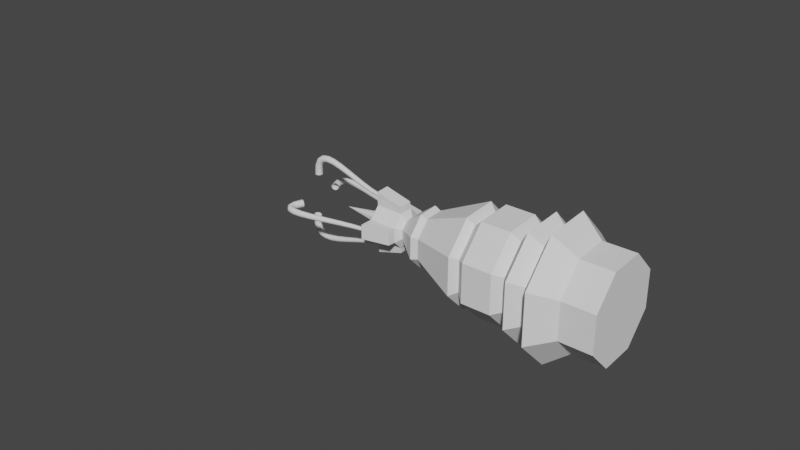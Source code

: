 # Source: grappling_gun.blend  (saved by Blender 2.81.16; exported with 4.5.12 LTS)
import bpy
from mathutils import Matrix  # noqa: F401  (used for matrix-valued properties, if any)

bpy.ops.wm.read_factory_settings(use_empty=True)
scene = bpy.context.scene
scene.name = 'Scene'

# ---- world
world_world = bpy.data.worlds.new('World'); scene.world = world_world
world_world.use_nodes = True; world_world.node_tree.nodes.clear()
_N = world_world.node_tree.nodes; _L = world_world.node_tree.links
n0 = _N.new('ShaderNodeOutputWorld'); n0.name = 'World Output'; n0.location = (300, 300)
n1 = _N.new('ShaderNodeBackground'); n1.name = 'Background'; n1.location = (10, 300)
n1.inputs[0].default_value = (0.05088, 0.05088, 0.05088, 1.0)
_L.new(n1.outputs[0], n0.inputs[0])
n0.is_active_output = True
world_world.color = (0.05088, 0.05088, 0.05088)
world_world.use_sun_shadow = False
world_world.sun_shadow_jitter_overblur = 0.0

# ---- meshes
me_cube_001 = bpy.data.meshes.new('Cube.001')
me_cube_001.from_pydata([(3.367, -0.6974, -0.02576), (3.907, -0.7019, -0.02471), (3.37, -0.3015, 0.4283), (3.909, -0.3061, 0.4294), (3.374, 0.2529, 0.4681), (3.914, 0.2484, 0.4691), (3.379, 0.6411, 0.07021), (3.918, 0.6366, 0.07127), (3.38, 0.6357, -0.5322), (3.919, 0.6312, -0.5311), (3.377, 0.2398, -0.9862), (3.917, 0.2353, -0.9852), (3.373, -0.3146, -1.026), (3.912, -0.3192, -1.025), (3.369, -0.7028, -0.6282), (3.908, -0.7074, -0.6271), (2.984, -0.9458, 0.06904), (2.987, -0.4005, 0.6944), (2.993, 0.3632, 0.7492), (2.999, 0.8979, 0.2012), (3.0, 0.8904, -0.6285), (2.997, 0.3451, -1.254), (2.991, -0.4185, -1.309), (2.985, -0.9532, -0.7607), (2.826, -0.6855, -0.02961), (2.828, -0.294, 0.4195), (2.832, 0.2543, 0.4588), (2.836, 0.6383, 0.06531), (2.838, 0.6329, -0.5305), (2.835, 0.2414, -0.9795), (2.831, -0.307, -1.019), (2.827, -0.6909, -0.6254), (2.599, -0.8356, 0.02766), (2.602, -0.3538, 0.5802), (2.607, 0.3209, 0.6286), (2.612, 0.7933, 0.1445), (2.614, 0.7867, -0.5886), (2.611, 0.305, -1.141), (2.605, -0.3698, -1.19), (2.6, -0.8422, -0.7054), (2.442, -0.6189, -0.05444), (2.444, -0.2651, 0.3515), (2.448, 0.2306, 0.387), (2.452, 0.5776, 0.03135), (2.453, 0.5728, -0.5071), (2.45, 0.2189, -0.913), (2.446, -0.2768, -0.9486), (2.443, -0.6238, -0.5929), (2.293, -0.7208, -0.01558), (2.296, -0.3057, 0.4605), (2.301, 0.2757, 0.5022), (2.305, 0.6827, 0.08505), (2.306, 0.6771, -0.5466), (2.303, 0.262, -1.023), (2.299, -0.3194, -1.064), (2.294, -0.7265, -0.6472), (1.805, -0.7167, -0.01654), (1.807, -0.3016, 0.4596), (1.812, 0.2798, 0.5012), (1.816, 0.6868, 0.08409), (1.817, 0.6812, -0.5475), (1.815, 0.2661, -1.024), (1.81, -0.3153, -1.065), (1.806, -0.7224, -0.6482), (1.665, -0.5923, -0.06361), (1.667, -0.2504, 0.3286), (1.671, 0.2285, 0.3629), (1.675, 0.5638, 0.01929), (1.676, 0.5592, -0.501), (1.674, 0.2172, -0.8932), (1.67, -0.2617, -0.9276), (1.666, -0.597, -0.5839), (1.554, -0.6941, -0.0248), (1.557, -0.2912, 0.4374), (1.562, 0.2732, 0.4779), (1.566, 0.6683, 0.07289), (1.567, 0.6628, -0.5403), (1.564, 0.2599, -1.002), (1.56, -0.3045, -1.043), (1.556, -0.6997, -0.638), (0.7561, -0.3713, -0.1465), (0.7575, -0.1561, 0.1004), (0.76, 0.1453, 0.122), (0.7622, 0.3563, -0.09429), (0.7628, 0.3534, -0.4217), (0.7614, 0.1382, -0.6686), (0.759, -0.1632, -0.6902), (0.7568, -0.3742, -0.4739), (0.6462, -0.4083, -0.1323), (0.6476, -0.1705, 0.1404), (0.6504, 0.1624, 0.1642), (0.6528, 0.3955, -0.07465), (0.6535, 0.3922, -0.4364), (0.652, 0.1545, -0.709), (0.6493, -0.1784, -0.7329), (0.6469, -0.4115, -0.494), (0.2976, -0.1724, -0.2214), (0.2982, -0.07303, -0.1074), (0.2994, 0.06617, -0.09745), (0.3004, 0.1636, -0.1973), (0.3007, 0.1623, -0.3486), (0.3001, 0.06288, -0.4626), (0.2989, -0.07632, -0.4726), (0.2979, -0.1738, -0.3727), (0.2276, -0.2663, -0.1857), (0.2286, -0.1108, -0.007356), (0.2304, 0.107, 0.008258), (0.2319, 0.2594, -0.148), (0.2324, 0.2573, -0.3846), (0.2314, 0.1018, -0.5629), (0.2296, -0.1159, -0.5785), (0.2281, -0.2684, -0.4223), (-0.2313, -0.2624, -0.1866), (-0.2304, -0.107, -0.008258), (-0.2286, 0.1108, 0.007356), (-0.227, 0.2633, -0.1489), (-0.2265, 0.2612, -0.3855), (-0.2275, 0.1057, -0.5638), (-0.2293, -0.1121, -0.5795), (-0.2309, -0.2646, -0.4232), (-0.1508, -0.2159, -0.2044), (-0.15, -0.08846, -0.05819), (-0.1486, 0.09004, -0.04539), (-0.1473, 0.215, -0.1735), (-0.1469, 0.2133, -0.3674), (-0.1477, 0.08582, -0.5136), (-0.1492, -0.09268, -0.5264), (-0.1505, -0.2177, -0.3983), (-0.1508, -0.2159, -0.2044), (-0.15, -0.08846, -0.05819), (-0.1486, 0.09004, -0.04539), (-0.1473, 0.215, -0.1735), (-0.1469, 0.2133, -0.3674), (-0.1477, 0.08582, -0.5136), (-0.1492, -0.09268, -0.5264), (-0.1505, -0.2177, -0.3983), (0.004101, -0.1252, -0.239), (0.004547, -0.05239, -0.1555), (0.005388, 0.04957, -0.1482), (0.006131, 0.121, -0.2214), (0.00634, 0.12, -0.3322), (0.005893, 0.04716, -0.4156), (0.005052, -0.05479, -0.423), (0.00431, -0.1262, -0.3498), (0.2195, -0.1232, 0.1108), (0.225, 0.09452, 0.1255), (-0.2259, -0.1194, 0.2214), (-0.2204, 0.09838, 0.2361), (0.2178, 0.3887, -0.1499), (0.2174, 0.3866, -0.3865), (-0.2126, 0.4929, -0.1504), (-0.2128, 0.4908, -0.387), (0.2218, -0.3925, -0.4207), (0.2209, -0.3906, -0.1841), (-0.2271, -0.4879, -0.4216), (-0.228, -0.4859, -0.185), (0.2198, 0.1127, -0.649), (0.2225, -0.1051, -0.6645), (-0.2196, 0.1165, -0.7814), (-0.2169, -0.1012, -0.7969), (-0.9294, 0.004732, -0.2872), (-0.9294, 0.005028, -0.2869), (-0.9294, 0.005442, -0.2869), (-0.9294, 0.005732, -0.2872), (-0.9294, 0.005728, -0.2876), (-0.9294, 0.005433, -0.288), (-0.9294, 0.005018, -0.288), (-0.9294, 0.004728, -0.2877), (-0.2304, -0.107, -0.008258), (-0.2286, 0.1108, 0.007356), (-0.2259, -0.1194, 0.2214), (-0.2204, 0.09838, 0.2361), (-0.2423, -0.08985, 0.01227), (-0.2408, 0.09203, 0.02531), (-0.2385, -0.1002, 0.2041), (-0.2339, 0.08165, 0.2163), (-0.2207, -0.07605, 0.0285), (-0.2195, 0.07589, 0.03939), (-0.2176, -0.08472, 0.1887), (-0.2138, 0.06722, 0.199), (-0.2207, -0.07605, 0.0285), (-0.2195, 0.07589, 0.03939), (-0.2176, -0.08472, 0.1887), (-0.2138, 0.06722, 0.199), (-0.2444, -0.2764, -0.4107), (-0.2448, -0.2745, -0.199), (-0.241, -0.4763, -0.4093), (-0.2418, -0.4745, -0.1976), (-0.223, -0.2946, -0.3907), (-0.2233, -0.293, -0.2186), (-0.2202, -0.4571, -0.3896), (-0.2209, -0.4556, -0.2175), (-0.2275, 0.1057, -0.5638), (-0.2293, -0.1121, -0.5795), (-0.2196, 0.1165, -0.7814), (-0.2169, -0.1012, -0.7969), (-0.2423, 0.09395, -0.5778), (-0.2439, -0.09912, -0.5916), (-0.2353, 0.1036, -0.7707), (-0.2328, -0.08948, -0.7844), (-0.2129, 0.08301, -0.5887), (-0.2143, -0.0871, -0.6009), (-0.2068, 0.09151, -0.7587), (-0.2046, -0.0786, -0.7708), (-0.2383, 0.2767, -0.1622), (-0.2379, 0.2748, -0.3724), (-0.2255, 0.4807, -0.1635), (-0.2257, 0.4788, -0.3737), (-0.2092, 0.2865, -0.1742), (-0.2089, 0.2848, -0.3605), (-0.1979, 0.4673, -0.1754), (-0.198, 0.4656, -0.3617)], [], [(0, 1, 3, 2), (2, 3, 5, 4), (4, 5, 7, 6), (6, 7, 9, 8), (8, 9, 11, 10), (10, 11, 13, 12), (3, 1, 15, 13, 11, 9, 7, 5), (12, 13, 15, 14), (14, 15, 1, 0), (8, 10, 21, 20), (17, 18, 26, 25), (14, 0, 16, 23), (0, 2, 17, 16), (4, 6, 19, 18), (10, 12, 22, 21), (6, 8, 20, 19), (12, 14, 23, 22), (2, 4, 18, 17), (31, 24, 32, 39), (22, 23, 31, 30), (20, 21, 29, 28), (18, 19, 27, 26), (16, 17, 25, 24), (23, 16, 24, 31), (21, 22, 30, 29), (19, 20, 28, 27), (34, 35, 43, 42), (29, 30, 38, 37), (27, 28, 36, 35), (25, 26, 34, 33), (30, 31, 39, 38), (28, 29, 37, 36), (26, 27, 35, 34), (24, 25, 33, 32), (46, 47, 55, 54), (32, 33, 41, 40), (39, 32, 40, 47), (37, 38, 46, 45), (35, 36, 44, 43), (33, 34, 42, 41), (38, 39, 47, 46), (36, 37, 45, 44), (51, 52, 60, 59), (44, 45, 53, 52), (42, 43, 51, 50), (40, 41, 49, 48), (47, 40, 48, 55), (45, 46, 54, 53), (43, 44, 52, 51), (41, 42, 50, 49), (63, 56, 64, 71), (49, 50, 58, 57), (54, 55, 63, 62), (52, 53, 61, 60), (50, 51, 59, 58), (48, 49, 57, 56), (55, 48, 56, 63), (53, 54, 62, 61), (68, 69, 77, 76), (61, 62, 70, 69), (59, 60, 68, 67), (57, 58, 66, 65), (62, 63, 71, 70), (60, 61, 69, 68), (58, 59, 67, 66), (56, 57, 65, 64), (78, 79, 87, 86), (66, 67, 75, 74), (64, 65, 73, 72), (71, 64, 72, 79), (69, 70, 78, 77), (67, 68, 76, 75), (65, 66, 74, 73), (70, 71, 79, 78), (85, 86, 94, 93), (76, 77, 85, 84), (74, 75, 83, 82), (72, 73, 81, 80), (79, 72, 80, 87), (77, 78, 86, 85), (75, 76, 84, 83), (73, 74, 82, 81), (88, 89, 97, 96), (83, 84, 92, 91), (81, 82, 90, 89), (86, 87, 95, 94), (84, 85, 93, 92), (82, 83, 91, 90), (80, 81, 89, 88), (87, 80, 88, 95), (102, 103, 111, 110), (95, 88, 96, 103), (93, 94, 102, 101), (91, 92, 100, 99), (89, 90, 98, 97), (94, 95, 103, 102), (92, 93, 101, 100), (90, 91, 99, 98), (106, 114, 147, 145), (100, 101, 109, 108), (98, 99, 107, 106), (96, 97, 105, 104), (103, 96, 104, 111), (101, 102, 110, 109), (99, 100, 108, 107), (97, 98, 106, 105), (119, 112, 120, 127), (110, 111, 119, 118), (108, 109, 117, 116), (106, 107, 115, 114), (104, 105, 113, 112), (104, 112, 155, 153), (109, 110, 157, 156), (108, 116, 151, 149), (122, 123, 131, 130), (117, 118, 126, 125), (115, 116, 124, 123), (113, 114, 122, 121), (118, 119, 127, 126), (116, 117, 125, 124), (114, 115, 123, 122), (112, 113, 121, 120), (134, 135, 143, 142), (120, 121, 129, 128), (127, 120, 128, 135), (125, 126, 134, 133), (123, 124, 132, 131), (121, 122, 130, 129), (126, 127, 135, 134), (124, 125, 133, 132), (142, 143, 167, 166), (132, 133, 141, 140), (130, 131, 139, 138), (128, 129, 137, 136), (135, 128, 136, 143), (133, 134, 142, 141), (131, 132, 140, 139), (129, 130, 138, 137), (144, 145, 147, 146), (113, 105, 144, 146), (105, 106, 145, 144), (114, 113, 168, 169), (148, 149, 151, 150), (107, 108, 149, 148), (116, 115, 204, 205), (115, 107, 148, 150), (152, 153, 155, 154), (111, 104, 153, 152), (119, 154, 186, 184), (119, 111, 152, 154), (156, 157, 159, 158), (110, 118, 159, 157), (158, 159, 195, 194), (117, 109, 156, 158), (160, 161, 162, 163, 164, 165, 166, 167), (140, 141, 165, 164), (138, 139, 163, 162), (136, 137, 161, 160), (143, 136, 160, 167), (141, 142, 166, 165), (139, 140, 164, 163), (137, 138, 162, 161), (170, 171, 175, 174), (146, 147, 171, 170), (147, 114, 169, 171), (113, 146, 170, 168), (175, 173, 177, 179), (171, 169, 173, 175), (169, 168, 172, 173), (168, 170, 174, 172), (176, 178, 182, 180), (173, 172, 176, 177), (172, 174, 178, 176), (174, 175, 179, 178), (181, 180, 182, 183), (178, 179, 183, 182), (179, 177, 181, 183), (177, 176, 180, 181), (187, 185, 189, 191), (154, 155, 187, 186), (112, 119, 184, 185), (155, 112, 185, 187), (189, 188, 190, 191), (185, 184, 188, 189), (184, 186, 190, 188), (186, 187, 191, 190), (195, 193, 197, 199), (159, 118, 193, 195), (117, 158, 194, 192), (118, 117, 192, 193), (197, 196, 200, 201), (193, 192, 196, 197), (192, 194, 198, 196), (194, 195, 199, 198), (201, 200, 202, 203), (196, 198, 202, 200), (198, 199, 203, 202), (199, 197, 201, 203), (207, 205, 209, 211), (151, 116, 205, 207), (115, 150, 206, 204), (150, 151, 207, 206), (209, 208, 210, 211), (205, 204, 208, 209), (204, 206, 210, 208), (206, 207, 211, 210)])
_uv = me_cube_001.uv_layers.new(name='UVMap')
_uv.uv.foreach_set('vector', [1.0, 0.7725, 1.0, 1.0, 0.875, 1.0, 0.875, 0.7725, 0.875, 0.7725, 0.875, 1.0, 0.75, 1.0, 0.75, 0.7725, 0.75, 0.7725, 0.75, 1.0, 0.625, 1.0, 0.625, 0.7725, 0.625, 0.7725, 0.625, 1.0, 0.5, 1.0, 0.5, 0.7725, 0.5, 0.7725, 0.5, 1.0, 0.375, 1.0, 0.375, 0.7725, 0.375, 0.7725, 0.375, 1.0, 0.25, 1.0, 0.25, 0.7725, 0.4197, 0.4197, 0.25, 0.49, 0.08029, 0.4197, 0.01, 0.25, 0.08029, 0.08029, 0.25, 0.01, 0.4197, 0.08029, 0.49, 0.25, 0.25, 0.7725, 0.25, 1.0, 0.125, 1.0, 0.125, 0.7725, 0.125, 0.7725, 0.125, 1.0, 0.0, 1.0, 0.0, 0.7725, 0.5, 0.7725, 0.375, 0.7725, 0.375, 0.7725, 0.5, 0.7725, 0.875, 0.7725, 0.75, 0.7725, 0.75, 0.7725, 0.875, 0.7725, 0.125, 0.7725, 0.0, 0.7725, 0.0, 0.7725, 0.125, 0.7725, 1.0, 0.7725, 0.875, 0.7725, 0.875, 0.7725, 1.0, 0.7725, 0.75, 0.7725, 0.625, 0.7725, 0.625, 0.7725, 0.75, 0.7725, 0.375, 0.7725, 0.25, 0.7725, 0.25, 0.7725, 0.375, 0.7725, 0.625, 0.7725, 0.5, 0.7725, 0.5, 0.7725, 0.625, 0.7725, 0.25, 0.7725, 0.125, 0.7725, 0.125, 0.7725, 0.25, 0.7725, 0.875, 0.7725, 0.75, 0.7725, 0.75, 0.7725, 0.875, 0.7725, 0.125, 0.7725, 0.0, 0.7725, 0.0, 0.7725, 0.125, 0.7725, 0.25, 0.7725, 0.125, 0.7725, 0.125, 0.7725, 0.25, 0.7725, 0.5, 0.7725, 0.375, 0.7725, 0.375, 0.7725, 0.5, 0.7725, 0.75, 0.7725, 0.625, 0.7725, 0.625, 0.7725, 0.75, 0.7725, 1.0, 0.7725, 0.875, 0.7725, 0.875, 0.7725, 1.0, 0.7725, 0.125, 0.7725, 0.0, 0.7725, 0.0, 0.7725, 0.125, 0.7725, 0.375, 0.7725, 0.25, 0.7725, 0.25, 0.7725, 0.375, 0.7725, 0.625, 0.7725, 0.5, 0.7725, 0.5, 0.7725, 0.625, 0.7725, 0.75, 0.7725, 0.625, 0.7725, 0.625, 0.7725, 0.75, 0.7725, 0.375, 0.7725, 0.25, 0.7725, 0.25, 0.7725, 0.375, 0.7725, 0.625, 0.7725, 0.5, 0.7725, 0.5, 0.7725, 0.625, 0.7725, 0.875, 0.7725, 0.75, 0.7725, 0.75, 0.7725, 0.875, 0.7725, 0.25, 0.7725, 0.125, 0.7725, 0.125, 0.7725, 0.25, 0.7725, 0.5, 0.7725, 0.375, 0.7725, 0.375, 0.7725, 0.5, 0.7725, 0.75, 0.7725, 0.625, 0.7725, 0.625, 0.7725, 0.75, 0.7725, 1.0, 0.7725, 0.875, 0.7725, 0.875, 0.7725, 1.0, 0.7725, 0.25, 0.7725, 0.125, 0.7725, 0.125, 0.7725, 0.25, 0.7725, 1.0, 0.7725, 0.875, 0.7725, 0.875, 0.7725, 1.0, 0.7725, 0.125, 0.7725, 0.0, 0.7725, 0.0, 0.7725, 0.125, 0.7725, 0.375, 0.7725, 0.25, 0.7725, 0.25, 0.7725, 0.375, 0.7725, 0.625, 0.7725, 0.5, 0.7725, 0.5, 0.7725, 0.625, 0.7725, 0.875, 0.7725, 0.75, 0.7725, 0.75, 0.7725, 0.875, 0.7725, 0.25, 0.7725, 0.125, 0.7725, 0.125, 0.7725, 0.25, 0.7725, 0.5, 0.7725, 0.375, 0.7725, 0.375, 0.7725, 0.5, 0.7725, 0.625, 0.7725, 0.5, 0.7725, 0.5, 0.7725, 0.625, 0.7725, 0.5, 0.7725, 0.375, 0.7725, 0.375, 0.7725, 0.5, 0.7725, 0.75, 0.7725, 0.625, 0.7725, 0.625, 0.7725, 0.75, 0.7725, 1.0, 0.7725, 0.875, 0.7725, 0.875, 0.7725, 1.0, 0.7725, 0.125, 0.7725, 0.0, 0.7725, 0.0, 0.7725, 0.125, 0.7725, 0.375, 0.7725, 0.25, 0.7725, 0.25, 0.7725, 0.375, 0.7725, 0.625, 0.7725, 0.5, 0.7725, 0.5, 0.7725, 0.625, 0.7725, 0.875, 0.7725, 0.75, 0.7725, 0.75, 0.7725, 0.875, 0.7725, 0.125, 0.7725, 0.0, 0.7725, 0.0, 0.7725, 0.125, 0.7725, 0.875, 0.7725, 0.75, 0.7725, 0.75, 0.7725, 0.875, 0.7725, 0.25, 0.7725, 0.125, 0.7725, 0.125, 0.7725, 0.25, 0.7725, 0.5, 0.7725, 0.375, 0.7725, 0.375, 0.7725, 0.5, 0.7725, 0.75, 0.7725, 0.625, 0.7725, 0.625, 0.7725, 0.75, 0.7725, 1.0, 0.7725, 0.875, 0.7725, 0.875, 0.7725, 1.0, 0.7725, 0.125, 0.7725, 0.0, 0.7725, 0.0, 0.7725, 0.125, 0.7725, 0.375, 0.7725, 0.25, 0.7725, 0.25, 0.7725, 0.375, 0.7725, 0.5, 0.7725, 0.375, 0.7725, 0.375, 0.7725, 0.5, 0.7725, 0.375, 0.7725, 0.25, 0.7725, 0.25, 0.7725, 0.375, 0.7725, 0.625, 0.7725, 0.5, 0.7725, 0.5, 0.7725, 0.625, 0.7725, 0.875, 0.7725, 0.75, 0.7725, 0.75, 0.7725, 0.875, 0.7725, 0.25, 0.7725, 0.125, 0.7725, 0.125, 0.7725, 0.25, 0.7725, 0.5, 0.7725, 0.375, 0.7725, 0.375, 0.7725, 0.5, 0.7725, 0.75, 0.7725, 0.625, 0.7725, 0.625, 0.7725, 0.75, 0.7725, 1.0, 0.7725, 0.875, 0.7725, 0.875, 0.7725, 1.0, 0.7725, 0.25, 0.7725, 0.125, 0.7725, 0.125, 0.7725, 0.25, 0.7725, 0.75, 0.7725, 0.625, 0.7725, 0.625, 0.7725, 0.75, 0.7725, 1.0, 0.7725, 0.875, 0.7725, 0.875, 0.7725, 1.0, 0.7725, 0.125, 0.7725, 0.0, 0.7725, 0.0, 0.7725, 0.125, 0.7725, 0.375, 0.7725, 0.25, 0.7725, 0.25, 0.7725, 0.375, 0.7725, 0.625, 0.7725, 0.5, 0.7725, 0.5, 0.7725, 0.625, 0.7725, 0.875, 0.7725, 0.75, 0.7725, 0.75, 0.7725, 0.875, 0.7725, 0.25, 0.7725, 0.125, 0.7725, 0.125, 0.7725, 0.25, 0.7725, 0.375, 0.7725, 0.25, 0.7725, 0.25, 0.7725, 0.375, 0.7725, 0.5, 0.7725, 0.375, 0.7725, 0.375, 0.7725, 0.5, 0.7725, 0.75, 0.7725, 0.625, 0.7725, 0.625, 0.7725, 0.75, 0.7725, 1.0, 0.7725, 0.875, 0.7725, 0.875, 0.7725, 1.0, 0.7725, 0.125, 0.7725, 0.0, 0.7725, 0.0, 0.7725, 0.125, 0.7725, 0.375, 0.7725, 0.25, 0.7725, 0.25, 0.7725, 0.375, 0.7725, 0.625, 0.7725, 0.5, 0.7725, 0.5, 0.7725, 0.625, 0.7725, 0.875, 0.7725, 0.75, 0.7725, 0.75, 0.7725, 0.875, 0.7725, 1.0, 0.7725, 0.875, 0.7725, 0.875, 0.7725, 1.0, 0.7725, 0.625, 0.7725, 0.5, 0.7725, 0.5, 0.7725, 0.625, 0.7725, 0.875, 0.7725, 0.75, 0.7725, 0.75, 0.7725, 0.875, 0.7725, 0.25, 0.7725, 0.125, 0.7725, 0.125, 0.7725, 0.25, 0.7725, 0.5, 0.7725, 0.375, 0.7725, 0.375, 0.7725, 0.5, 0.7725, 0.75, 0.7725, 0.625, 0.7725, 0.625, 0.7725, 0.75, 0.7725, 1.0, 0.7725, 0.875, 0.7725, 0.875, 0.7725, 1.0, 0.7725, 0.125, 0.7725, 0.0, 0.7725, 0.0, 0.7725, 0.125, 0.7725, 0.25, 0.7725, 0.125, 0.7725, 0.125, 0.7725, 0.25, 0.7725, 0.125, 0.7725, 0.0, 0.7725, 0.0, 0.7725, 0.125, 0.7725, 0.375, 0.7725, 0.25, 0.7725, 0.25, 0.7725, 0.375, 0.7725, 0.625, 0.7725, 0.5, 0.7725, 0.5, 0.7725, 0.625, 0.7725, 0.875, 0.7725, 0.75, 0.7725, 0.75, 0.7725, 0.875, 0.7725, 0.25, 0.7725, 0.125, 0.7725, 0.125, 0.7725, 0.25, 0.7725, 0.5, 0.7725, 0.375, 0.7725, 0.375, 0.7725, 0.5, 0.7725, 0.75, 0.7725, 0.625, 0.7725, 0.625, 0.7725, 0.75, 0.7725, 0.75, 0.7725, 0.75, 0.7725, 0.75, 0.7725, 0.75, 0.7725, 0.5, 0.7725, 0.375, 0.7725, 0.375, 0.7725, 0.5, 0.7725, 0.75, 0.7725, 0.625, 0.7725, 0.625, 0.7725, 0.75, 0.7725, 1.0, 0.7725, 0.875, 0.7725, 0.875, 0.7725, 1.0, 0.7725, 0.125, 0.7725, 0.0, 0.7725, 0.0, 0.7725, 0.125, 0.7725, 0.375, 0.7725, 0.25, 0.7725, 0.25, 0.7725, 0.375, 0.7725, 0.625, 0.7725, 0.5, 0.7725, 0.5, 0.7725, 0.625, 0.7725, 0.875, 0.7725, 0.75, 0.7725, 0.75, 0.7725, 0.875, 0.7725, 0.125, 0.7725, 0.0, 0.7725, 0.0, 0.7725, 0.125, 0.7725, 0.25, 0.7725, 0.125, 0.7725, 0.125, 0.7725, 0.25, 0.7725, 0.5, 0.7725, 0.375, 0.7725, 0.375, 0.7725, 0.5, 0.7725, 0.75, 0.7725, 0.625, 0.7725, 0.625, 0.7725, 0.75, 0.7725, 1.0, 0.7725, 0.875, 0.7725, 0.875, 0.7725, 1.0, 0.7725, 1.0, 0.7725, 1.0, 0.7725, 1.0, 0.7725, 1.0, 0.7725, 0.375, 0.7725, 0.25, 0.7725, 0.25, 0.7725, 0.375, 0.7725, 0.5, 0.7725, 0.5, 0.7725, 0.5, 0.7725, 0.5, 0.7725, 0.75, 0.7725, 0.625, 0.7725, 0.625, 0.7725, 0.75, 0.7725, 0.375, 0.7725, 0.25, 0.7725, 0.25, 0.7725, 0.375, 0.7725, 0.625, 0.7725, 0.5, 0.7725, 0.5, 0.7725, 0.625, 0.7725, 0.875, 0.7725, 0.75, 0.7725, 0.75, 0.7725, 0.875, 0.7725, 0.25, 0.7725, 0.125, 0.7725, 0.125, 0.7725, 0.25, 0.7725, 0.5, 0.7725, 0.375, 0.7725, 0.375, 0.7725, 0.5, 0.7725, 0.75, 0.7725, 0.625, 0.7725, 0.625, 0.7725, 0.75, 0.7725, 1.0, 0.7725, 0.875, 0.7725, 0.875, 0.7725, 1.0, 0.7725, 0.25, 0.7725, 0.125, 0.7725, 0.125, 0.7725, 0.25, 0.7725, 1.0, 0.7725, 0.875, 0.7725, 0.875, 0.7725, 1.0, 0.7725, 0.125, 0.7725, 0.0, 0.7725, 0.0, 0.7725, 0.125, 0.7725, 0.375, 0.7725, 0.25, 0.7725, 0.25, 0.7725, 0.375, 0.7725, 0.625, 0.7725, 0.5, 0.7725, 0.5, 0.7725, 0.625, 0.7725, 0.875, 0.7725, 0.75, 0.7725, 0.75, 0.7725, 0.875, 0.7725, 0.25, 0.7725, 0.125, 0.7725, 0.125, 0.7725, 0.25, 0.7725, 0.5, 0.7725, 0.375, 0.7725, 0.375, 0.7725, 0.5, 0.7725, 0.25, 0.7725, 0.125, 0.7725, 0.125, 0.7725, 0.25, 0.7725, 0.5, 0.7725, 0.375, 0.7725, 0.375, 0.7725, 0.5, 0.7725, 0.75, 0.7725, 0.625, 0.7725, 0.625, 0.7725, 0.75, 0.7725, 1.0, 0.7725, 0.875, 0.7725, 0.875, 0.7725, 1.0, 0.7725, 0.125, 0.7725, 0.0, 0.7725, 0.0, 0.7725, 0.125, 0.7725, 0.375, 0.7725, 0.25, 0.7725, 0.25, 0.7725, 0.375, 0.7725, 0.625, 0.7725, 0.5, 0.7725, 0.5, 0.7725, 0.625, 0.7725, 0.875, 0.7725, 0.75, 0.7725, 0.75, 0.7725, 0.875, 0.7725, 0.875, 0.7725, 0.75, 0.7725, 0.75, 0.7725, 0.875, 0.7725, 0.875, 0.7725, 0.875, 0.7725, 0.875, 0.7725, 0.875, 0.7725, 0.875, 0.7725, 0.75, 0.7725, 0.75, 0.7725, 0.875, 0.7725, 0.75, 0.7725, 0.875, 0.7725, 0.875, 0.7725, 0.75, 0.7725, 0.625, 0.7725, 0.5, 0.7725, 0.5, 0.7725, 0.625, 0.7725, 0.625, 0.7725, 0.5, 0.7725, 0.5, 0.7725, 0.625, 0.7725, 0.5, 0.7725, 0.625, 0.7725, 0.625, 0.7725, 0.5, 0.7725, 0.625, 0.7725, 0.625, 0.7725, 0.625, 0.7725, 0.625, 0.7725, 0.125, 0.7725, 0.0, 0.7725, 0.0, 0.7725, 0.125, 0.7725, 0.125, 0.7725, 0.0, 0.7725, 0.0, 0.7725, 0.125, 0.7725, 0.125, 0.7725, 0.125, 0.7725, 0.125, 0.7725, 0.125, 0.7725, 0.125, 0.7725, 0.125, 0.7725, 0.125, 0.7725, 0.125, 0.7725, 0.375, 0.7725, 0.25, 0.7725, 0.25, 0.7725, 0.375, 0.7725, 0.25, 0.7725, 0.25, 0.7725, 0.25, 0.7725, 0.25, 0.7725, 0.375, 0.7725, 0.25, 0.7725, 0.25, 0.7725, 0.375, 0.7725, 0.375, 0.7725, 0.375, 0.7725, 0.375, 0.7725, 0.375, 0.7725, 0.75, 0.49, 0.9197, 0.4197, 0.99, 0.25, 0.9197, 0.08029, 0.75, 0.01, 0.5803, 0.08029, 0.51, 0.25, 0.5803, 0.4197, 0.5, 0.7725, 0.375, 0.7725, 0.375, 0.7725, 0.5, 0.7725, 0.75, 0.7725, 0.625, 0.7725, 0.625, 0.7725, 0.75, 0.7725, 1.0, 0.7725, 0.875, 0.7725, 0.875, 0.7725, 1.0, 0.7725, 0.125, 0.7725, 0.0, 0.7725, 0.0, 0.7725, 0.125, 0.7725, 0.375, 0.7725, 0.25, 0.7725, 0.25, 0.7725, 0.375, 0.7725, 0.625, 0.7725, 0.5, 0.7725, 0.5, 0.7725, 0.625, 0.7725, 0.875, 0.7725, 0.75, 0.7725, 0.75, 0.7725, 0.875, 0.7725, 0.875, 0.7725, 0.75, 0.7725, 0.75, 0.7725, 0.875, 0.7725, 0.875, 0.7725, 0.75, 0.7725, 0.75, 0.7725, 0.875, 0.7725, 0.75, 0.7725, 0.75, 0.7725, 0.75, 0.7725, 0.75, 0.7725, 0.875, 0.7725, 0.875, 0.7725, 0.875, 0.7725, 0.875, 0.7725, 0.75, 0.7725, 0.75, 0.7725, 0.75, 0.7725, 0.75, 0.7725, 0.75, 0.7725, 0.75, 0.7725, 0.75, 0.7725, 0.75, 0.7725, 0.75, 0.7725, 0.875, 0.7725, 0.875, 0.7725, 0.75, 0.7725, 0.875, 0.7725, 0.875, 0.7725, 0.875, 0.7725, 0.875, 0.7725, 0.875, 0.7725, 0.875, 0.7725, 0.875, 0.7725, 0.875, 0.7725, 0.75, 0.7725, 0.875, 0.7725, 0.875, 0.7725, 0.75, 0.7725, 0.875, 0.7725, 0.875, 0.7725, 0.875, 0.7725, 0.875, 0.7725, 0.875, 0.7725, 0.75, 0.7725, 0.75, 0.7725, 0.875, 0.7725, 0.75, 0.7725, 0.875, 0.7725, 0.875, 0.7725, 0.75, 0.7725, 0.875, 0.7725, 0.75, 0.7725, 0.75, 0.7725, 0.875, 0.7725, 0.75, 0.7725, 0.75, 0.7725, 0.75, 0.7725, 0.75, 0.7725, 0.75, 0.7725, 0.875, 0.7725, 0.875, 0.7725, 0.75, 0.7725, 1.0, 0.7725, 1.0, 0.7725, 1.0, 0.7725, 1.0, 0.7725, 0.125, 0.7725, 0.0, 0.7725, 0.0, 0.7725, 0.125, 0.7725, 0.0, 0.7725, 0.125, 0.7725, 0.125, 0.7725, 0.0, 0.7725, 1.0, 0.7725, 1.0, 0.7725, 1.0, 0.7725, 1.0, 0.7725, 0.0, 0.7725, 0.125, 0.7725, 0.125, 0.7725, 0.0, 0.7725, 0.0, 0.7725, 0.125, 0.7725, 0.125, 0.7725, 0.0, 0.7725, 0.125, 0.7725, 0.125, 0.7725, 0.125, 0.7725, 0.125, 0.7725, 0.125, 0.7725, 0.0, 0.7725, 0.0, 0.7725, 0.125, 0.7725, 0.25, 0.7725, 0.25, 0.7725, 0.25, 0.7725, 0.25, 0.7725, 0.25, 0.7725, 0.25, 0.7725, 0.25, 0.7725, 0.25, 0.7725, 0.375, 0.7725, 0.375, 0.7725, 0.375, 0.7725, 0.375, 0.7725, 0.25, 0.7725, 0.375, 0.7725, 0.375, 0.7725, 0.25, 0.7725, 0.25, 0.7725, 0.375, 0.7725, 0.375, 0.7725, 0.25, 0.7725, 0.25, 0.7725, 0.375, 0.7725, 0.375, 0.7725, 0.25, 0.7725, 0.375, 0.7725, 0.375, 0.7725, 0.375, 0.7725, 0.375, 0.7725, 0.375, 0.7725, 0.25, 0.7725, 0.25, 0.7725, 0.375, 0.7725, 0.25, 0.7725, 0.375, 0.7725, 0.375, 0.7725, 0.25, 0.7725, 0.375, 0.7725, 0.375, 0.7725, 0.375, 0.7725, 0.375, 0.7725, 0.375, 0.7725, 0.25, 0.7725, 0.25, 0.7725, 0.375, 0.7725, 0.25, 0.7725, 0.25, 0.7725, 0.25, 0.7725, 0.25, 0.7725, 0.5, 0.7725, 0.5, 0.7725, 0.5, 0.7725, 0.5, 0.7725, 0.5, 0.7725, 0.5, 0.7725, 0.5, 0.7725, 0.5, 0.7725, 0.625, 0.7725, 0.625, 0.7725, 0.625, 0.7725, 0.625, 0.7725, 0.625, 0.7725, 0.5, 0.7725, 0.5, 0.7725, 0.625, 0.7725, 0.5, 0.7725, 0.625, 0.7725, 0.625, 0.7725, 0.5, 0.7725, 0.5, 0.7725, 0.625, 0.7725, 0.625, 0.7725, 0.5, 0.7725, 0.625, 0.7725, 0.625, 0.7725, 0.625, 0.7725, 0.625, 0.7725, 0.625, 0.7725, 0.5, 0.7725, 0.5, 0.7725, 0.625, 0.7725])
me_cube_001.use_remesh_fix_poles = True
me_cube_001.use_remesh_preserve_attributes = False
me_cube_001.use_mirror_vertex_groups = False
me_cube_001.update()

# ---- curves / text
cu_beziercurve = bpy.data.curves.new('BezierCurve', 'CURVE')
cu_beziercurve.dimensions = '3D'
_sp = cu_beziercurve.splines.new('BEZIER'); _sp.bezier_points.add(1)
_sp.bezier_points.foreach_set('co', [-1.525, -0.8684, 0.895, -0.1484, -0.8602, 0.8837])
_sp.bezier_points.foreach_set('handle_left', [-1.504, -0.8379, 0.1911, -0.7281, -0.8602, 0.8837])
_sp.bezier_points.foreach_set('handle_right', [-1.547, -0.8989, 1.599, 0.4312, -0.8602, 0.8837])
for _p, _l, _r in zip(_sp.bezier_points, ['ALIGNED', 'ALIGNED'], ['ALIGNED', 'ALIGNED']): _p.handle_left_type = _l; _p.handle_right_type = _r
_sp.bezier_points.foreach_set('radius', [2.089, 1.0])
_sp.order_u = 0
_sp.order_v = 0
cu_beziercurve.use_path = True
cu_beziercurve.use_path_clamp = True
cu_beziercurve.bevel_depth = 0.03
cu_beziercurve.fill_mode = 'FULL'
cu_beziercurve_001 = bpy.data.curves.new('BezierCurve.001', 'CURVE')
cu_beziercurve_001.dimensions = '3D'
_sp = cu_beziercurve_001.splines.new('BEZIER'); _sp.bezier_points.add(1)
_sp.bezier_points.foreach_set('co', [-1.553, -0.8684, 0.9453, -0.1418, -0.8692, 0.9145])
_sp.bezier_points.foreach_set('handle_left', [-1.233, -0.2209, 0.9387, -0.7215, -0.8692, 0.9145])
_sp.bezier_points.foreach_set('handle_right', [-1.872, -1.516, 0.9519, 0.4378, -0.8692, 0.9145])
for _p, _l, _r in zip(_sp.bezier_points, ['ALIGNED', 'ALIGNED'], ['ALIGNED', 'ALIGNED']): _p.handle_left_type = _l; _p.handle_right_type = _r
_sp.bezier_points.foreach_set('radius', [2.089, 1.0])
_sp.order_u = 0
_sp.order_v = 0
cu_beziercurve_001.use_path = True
cu_beziercurve_001.use_path_clamp = True
cu_beziercurve_001.bevel_depth = 0.03
cu_beziercurve_001.fill_mode = 'FULL'
cu_beziercurve_002 = bpy.data.curves.new('BezierCurve.002', 'CURVE')
cu_beziercurve_002.dimensions = '3D'
_sp = cu_beziercurve_002.splines.new('BEZIER'); _sp.bezier_points.add(1)
_sp.bezier_points.foreach_set('co', [-1.553, -0.8955, 0.9327, -0.1418, -0.8692, 0.9145])
_sp.bezier_points.foreach_set('handle_left', [-1.226, -1.539, 0.9373, -0.7215, -0.8692, 0.9145])
_sp.bezier_points.foreach_set('handle_right', [-1.881, -0.2517, 0.9281, 0.4378, -0.8692, 0.9145])
for _p, _l, _r in zip(_sp.bezier_points, ['ALIGNED', 'ALIGNED'], ['ALIGNED', 'ALIGNED']): _p.handle_left_type = _l; _p.handle_right_type = _r
_sp.bezier_points.foreach_set('radius', [2.089, 1.0])
_sp.order_u = 0
_sp.order_v = 0
cu_beziercurve_002.use_path = True
cu_beziercurve_002.use_path_clamp = True
cu_beziercurve_002.bevel_depth = 0.03
cu_beziercurve_002.fill_mode = 'FULL'
cu_beziercurve_003 = bpy.data.curves.new('BezierCurve.003', 'CURVE')
cu_beziercurve_003.dimensions = '3D'
_sp = cu_beziercurve_003.splines.new('BEZIER'); _sp.bezier_points.add(1)
_sp.bezier_points.foreach_set('co', [-1.518, -0.8649, 0.9658, -0.1484, -0.8602, 0.8837])
_sp.bezier_points.foreach_set('handle_left', [-1.411, -0.8762, 1.662, -0.7281, -0.8602, 0.8837])
_sp.bezier_points.foreach_set('handle_right', [-1.626, -0.8537, 0.2689, 0.4312, -0.8602, 0.8837])
for _p, _l, _r in zip(_sp.bezier_points, ['ALIGNED', 'ALIGNED'], ['ALIGNED', 'ALIGNED']): _p.handle_left_type = _l; _p.handle_right_type = _r
_sp.bezier_points.foreach_set('radius', [2.089, 1.0])
_sp.order_u = 0
_sp.order_v = 0
cu_beziercurve_003.use_path = True
cu_beziercurve_003.use_path_clamp = True
cu_beziercurve_003.bevel_depth = 0.03
cu_beziercurve_003.fill_mode = 'FULL'

# ---- objects
ob_cube = bpy.data.objects.new('Cube', me_cube_001)
ob_beziercurve = bpy.data.objects.new('BezierCurve', cu_beziercurve)
ob_beziercurve_001 = bpy.data.objects.new('BezierCurve.001', cu_beziercurve_001)
ob_beziercurve_002 = bpy.data.objects.new('BezierCurve.002', cu_beziercurve_002)
ob_beziercurve_003 = bpy.data.objects.new('BezierCurve.003', cu_beziercurve_003)

# ---- transforms, parenting, visibility, modifiers, constraints
ob_cube.location = (-2.656, -1.993, 0.2791)
ob_cube.lineart.crease_threshold = 0.0
ob_beziercurve.location = (-2.656, -1.166, -0.5092)
ob_beziercurve.scale = (1.0, 0.97, 1.0)
ob_beziercurve.lineart.crease_threshold = 0.0
ob_beziercurve_001.location = (-2.654, -1.522, -0.9461)
ob_beziercurve_001.rotation_euler = (0.007403, 5.752e-05, -0.001573)
ob_beziercurve_001.scale = (1.0, 0.97, 1.0)
ob_beziercurve_001.lineart.crease_threshold = 0.0
ob_beziercurve_002.location = (-2.652, -0.7553, -0.9086)
ob_beziercurve_002.rotation_euler = (0.007403, 5.752e-05, -0.001573)
ob_beziercurve_002.scale = (1.0, 0.97, 1.0)
ob_beziercurve_002.lineart.crease_threshold = 0.0
ob_beziercurve_003.location = (-2.736, -1.153, -1.324)
ob_beziercurve_003.scale = (1.0, 0.97, 1.0)
ob_beziercurve_003.lineart.crease_threshold = 0.0

# ---- collection membership
scene.collection.objects.link(ob_cube)
scene.collection.objects.link(ob_beziercurve)
scene.collection.objects.link(ob_beziercurve_001)
scene.collection.objects.link(ob_beziercurve_002)
scene.collection.objects.link(ob_beziercurve_003)

# ---- scene / render settings (as saved in the file)
scene.frame_start = 1; scene.frame_end = 250; scene.frame_set(1)
scene.render.engine = 'BLENDER_EEVEE_NEXT'
scene.cycles.use_denoising = False
scene.cycles.samples = 128
scene.cycles.sampling_pattern = 'TABULATED_SOBOL'
scene.cycles.use_adaptive_sampling = False
scene.cycles.use_light_tree = False
scene.view_settings.view_transform = 'Filmic'
bpy.context.view_layer.update()

# ---- added for rendering (the .blend has no active camera and no usable light): camera, sun
cam_auto = bpy.data.cameras.new('AutoCamera')
cam_auto.lens = 50.0
cam_auto.sensor_width = 36.0
cam_auto.clip_end = 1000.0
ob_auto_camera = bpy.data.objects.new('AutoCamera', cam_auto)
scene.collection.objects.link(ob_auto_camera)
ob_auto_camera.location = (6.95912, -13.3982, 7.61347)
ob_auto_camera.rotation_euler = (1.09748, -7.21219e-08, 0.694738)
scene.camera = ob_auto_camera
light_auto_sun = bpy.data.lights.new('AutoSun', 'SUN')
light_auto_sun.energy = 3.0
light_auto_sun.angle = 0.0523599
ob_auto_sun = bpy.data.objects.new('AutoSun', light_auto_sun)
scene.collection.objects.link(ob_auto_sun)
ob_auto_sun.rotation_euler = (0.872665, 0.174533, 0.523599)
bpy.context.view_layer.update()
